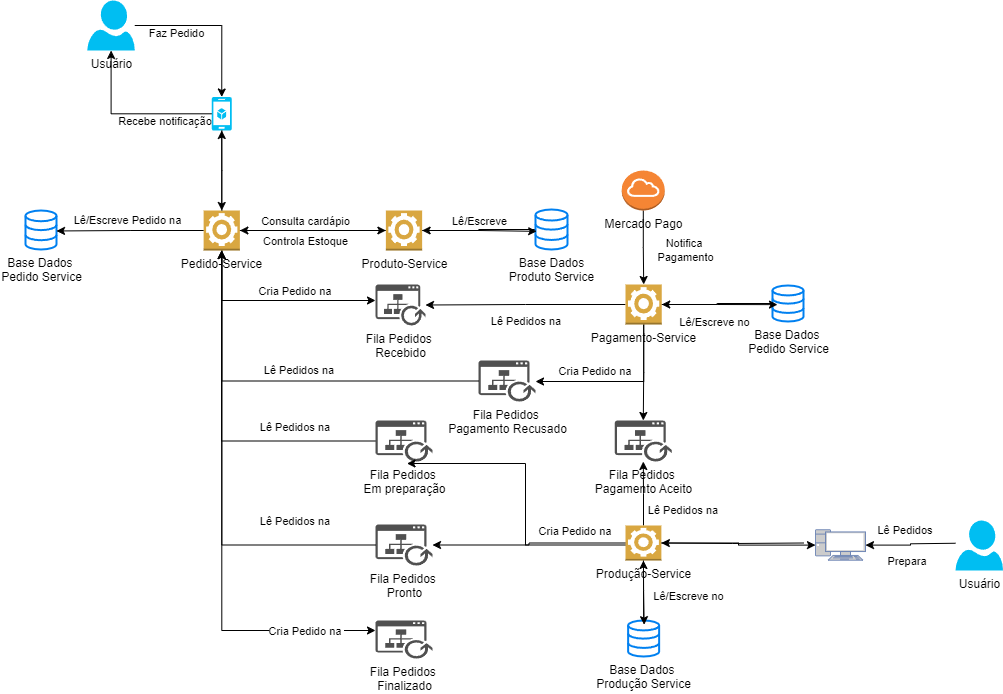

The diagram above was exported from draw.io. Its source (the exported page's mxGraphModel, read from the mxfile embedded in the PNG):
<mxGraphModel dx="1114" dy="600" grid="1" gridSize="10" guides="1" tooltips="1" connect="1" arrows="1" fold="1" page="1" pageScale="1" pageWidth="827" pageHeight="1169" math="0" shadow="0">
  <root>
    <mxCell id="0" />
    <mxCell id="1" parent="0" />
    <mxCell id="WYhHCs8s4efxlRaFNIU5-1" value="Usuário&lt;div&gt;&lt;br&gt;&lt;/div&gt;" style="verticalLabelPosition=bottom;html=1;verticalAlign=top;align=center;strokeColor=none;fillColor=#00BEF2;shape=mxgraph.azure.user;" parent="1" vertex="1">
      <mxGeometry x="141.75" y="40" width="47.5" height="50" as="geometry" />
    </mxCell>
    <mxCell id="WYhHCs8s4efxlRaFNIU5-25" style="edgeStyle=orthogonalEdgeStyle;rounded=0;orthogonalLoop=1;jettySize=auto;html=1;" parent="1" source="WYhHCs8s4efxlRaFNIU5-2" target="WYhHCs8s4efxlRaFNIU5-1" edge="1">
      <mxGeometry relative="1" as="geometry" />
    </mxCell>
    <mxCell id="HW9MJ-beLVuqX8rQzQ38-18" value="Recebe notificação&amp;nbsp;" style="edgeLabel;html=1;align=center;verticalAlign=middle;resizable=0;points=[];" parent="WYhHCs8s4efxlRaFNIU5-25" vertex="1" connectable="0">
      <mxGeometry x="-0.2892" y="2" relative="1" as="geometry">
        <mxPoint x="12" y="5" as="offset" />
      </mxGeometry>
    </mxCell>
    <mxCell id="WYhHCs8s4efxlRaFNIU5-2" value="" style="verticalLabelPosition=bottom;html=1;verticalAlign=top;align=center;strokeColor=none;fillColor=#00BEF2;shape=mxgraph.azure.mobile_services;pointerEvents=1;" parent="1" vertex="1">
      <mxGeometry x="266.26" y="136.5" width="20" height="33.5" as="geometry" />
    </mxCell>
    <mxCell id="WYhHCs8s4efxlRaFNIU5-3" style="edgeStyle=orthogonalEdgeStyle;rounded=0;orthogonalLoop=1;jettySize=auto;html=1;" parent="1" source="WYhHCs8s4efxlRaFNIU5-5" target="WYhHCs8s4efxlRaFNIU5-9" edge="1">
      <mxGeometry relative="1" as="geometry">
        <Array as="points">
          <mxPoint x="276" y="340" />
        </Array>
      </mxGeometry>
    </mxCell>
    <mxCell id="WYhHCs8s4efxlRaFNIU5-4" value="Cria Pedido na&amp;nbsp;" style="edgeLabel;html=1;align=center;verticalAlign=middle;resizable=0;points=[];" parent="WYhHCs8s4efxlRaFNIU5-3" vertex="1" connectable="0">
      <mxGeometry x="0.2769" y="-2" relative="1" as="geometry">
        <mxPoint x="274" y="228" as="offset" />
      </mxGeometry>
    </mxCell>
    <mxCell id="etfxrhAD0TqmuBgAfAA5-1" style="edgeStyle=orthogonalEdgeStyle;rounded=0;orthogonalLoop=1;jettySize=auto;html=1;" parent="1" source="WYhHCs8s4efxlRaFNIU5-5" target="WYhHCs8s4efxlRaFNIU5-17" edge="1">
      <mxGeometry relative="1" as="geometry">
        <mxPoint x="210" y="563" as="targetPoint" />
        <Array as="points">
          <mxPoint x="276" y="670" />
        </Array>
      </mxGeometry>
    </mxCell>
    <mxCell id="WYhHCs8s4efxlRaFNIU5-5" value="Pedido-Service" style="outlineConnect=0;dashed=0;verticalLabelPosition=bottom;verticalAlign=top;align=center;html=1;shape=mxgraph.aws3.worker;fillColor=#D9A741;gradientColor=none;" parent="1" vertex="1">
      <mxGeometry x="258.13" y="250" width="36.25" height="40" as="geometry" />
    </mxCell>
    <mxCell id="WYhHCs8s4efxlRaFNIU5-6" style="edgeStyle=orthogonalEdgeStyle;rounded=0;orthogonalLoop=1;jettySize=auto;html=1;entryX=0.5;entryY=0;entryDx=0;entryDy=0;entryPerimeter=0;" parent="1" source="WYhHCs8s4efxlRaFNIU5-1" target="WYhHCs8s4efxlRaFNIU5-2" edge="1">
      <mxGeometry relative="1" as="geometry" />
    </mxCell>
    <mxCell id="WYhHCs8s4efxlRaFNIU5-7" value="Faz Pedido&lt;div&gt;&lt;br&gt;&lt;/div&gt;" style="edgeLabel;html=1;align=center;verticalAlign=middle;resizable=0;points=[];" parent="WYhHCs8s4efxlRaFNIU5-6" vertex="1" connectable="0">
      <mxGeometry x="0.3931" relative="1" as="geometry">
        <mxPoint x="-46" y="-8" as="offset" />
      </mxGeometry>
    </mxCell>
    <mxCell id="WYhHCs8s4efxlRaFNIU5-9" value="Fila&amp;nbsp;&lt;span style=&quot;background-color: initial;&quot;&gt;Pedidos&amp;nbsp;&lt;/span&gt;&lt;div&gt;&lt;span style=&quot;background-color: initial;&quot;&gt;Recebido&lt;/span&gt;&lt;/div&gt;&lt;div&gt;&lt;span style=&quot;background-color: initial;&quot;&gt;&lt;br&gt;&lt;/span&gt;&lt;/div&gt;" style="sketch=0;pointerEvents=1;shadow=0;dashed=0;html=1;strokeColor=none;fillColor=#505050;labelPosition=center;verticalLabelPosition=bottom;verticalAlign=top;outlineConnect=0;align=center;shape=mxgraph.office.concepts.publish;" parent="1" vertex="1">
      <mxGeometry x="430.01" y="324" width="50" height="41" as="geometry" />
    </mxCell>
    <mxCell id="WYhHCs8s4efxlRaFNIU5-10" value="Base Dados&amp;nbsp;&lt;div&gt;Pedido Service&lt;br&gt;&lt;/div&gt;" style="html=1;verticalLabelPosition=bottom;align=center;labelBackgroundColor=#ffffff;verticalAlign=top;strokeWidth=2;strokeColor=#0080F0;shadow=0;dashed=0;shape=mxgraph.ios7.icons.data;" parent="1" vertex="1">
      <mxGeometry x="80" y="250" width="31" height="39" as="geometry" />
    </mxCell>
    <mxCell id="WYhHCs8s4efxlRaFNIU5-11" style="edgeStyle=orthogonalEdgeStyle;rounded=0;orthogonalLoop=1;jettySize=auto;html=1;entryX=1;entryY=0.525;entryDx=0;entryDy=0;entryPerimeter=0;" parent="1" source="WYhHCs8s4efxlRaFNIU5-5" target="WYhHCs8s4efxlRaFNIU5-10" edge="1">
      <mxGeometry relative="1" as="geometry" />
    </mxCell>
    <mxCell id="WYhHCs8s4efxlRaFNIU5-12" value="Lê/Escreve Pedido na" style="edgeLabel;html=1;align=center;verticalAlign=middle;resizable=0;points=[];" parent="WYhHCs8s4efxlRaFNIU5-11" vertex="1" connectable="0">
      <mxGeometry x="0.1655" y="-1" relative="1" as="geometry">
        <mxPoint x="9" y="-10" as="offset" />
      </mxGeometry>
    </mxCell>
    <mxCell id="WYhHCs8s4efxlRaFNIU5-13" style="edgeStyle=orthogonalEdgeStyle;rounded=0;orthogonalLoop=1;jettySize=auto;html=1;entryX=0.5;entryY=0;entryDx=0;entryDy=0;entryPerimeter=0;" parent="1" source="WYhHCs8s4efxlRaFNIU5-2" target="WYhHCs8s4efxlRaFNIU5-5" edge="1">
      <mxGeometry relative="1" as="geometry" />
    </mxCell>
    <mxCell id="WYhHCs8s4efxlRaFNIU5-21" style="edgeStyle=orthogonalEdgeStyle;rounded=0;orthogonalLoop=1;jettySize=auto;html=1;" parent="1" source="WYhHCs8s4efxlRaFNIU5-14" target="WYhHCs8s4efxlRaFNIU5-5" edge="1">
      <mxGeometry relative="1" as="geometry">
        <Array as="points">
          <mxPoint x="276" y="481" />
        </Array>
      </mxGeometry>
    </mxCell>
    <mxCell id="WYhHCs8s4efxlRaFNIU5-26" value="Lê Pedidos na&amp;nbsp;" style="edgeLabel;html=1;align=center;verticalAlign=middle;resizable=0;points=[];" parent="WYhHCs8s4efxlRaFNIU5-21" vertex="1" connectable="0">
      <mxGeometry x="-0.5257" y="-1" relative="1" as="geometry">
        <mxPoint x="2" y="-13" as="offset" />
      </mxGeometry>
    </mxCell>
    <mxCell id="WYhHCs8s4efxlRaFNIU5-14" value="Fila&amp;nbsp;&lt;span style=&quot;background-color: initial;&quot;&gt;Pedidos&amp;nbsp;&lt;/span&gt;&lt;div&gt;&lt;span style=&quot;background-color: initial;&quot;&gt;Em preparação&lt;/span&gt;&lt;br&gt;&lt;/div&gt;" style="sketch=0;pointerEvents=1;shadow=0;dashed=0;html=1;strokeColor=none;fillColor=#505050;labelPosition=center;verticalLabelPosition=bottom;verticalAlign=top;outlineConnect=0;align=center;shape=mxgraph.office.concepts.publish;" parent="1" vertex="1">
      <mxGeometry x="430.01" y="460" width="57" height="41" as="geometry" />
    </mxCell>
    <mxCell id="WYhHCs8s4efxlRaFNIU5-15" value="Fila&amp;nbsp;&lt;span style=&quot;background-color: initial;&quot;&gt;Pedidos&amp;nbsp;&lt;/span&gt;&lt;div&gt;&lt;span style=&quot;background-color: initial;&quot;&gt;Pronto&lt;/span&gt;&lt;/div&gt;" style="sketch=0;pointerEvents=1;shadow=0;dashed=0;html=1;strokeColor=none;fillColor=#505050;labelPosition=center;verticalLabelPosition=bottom;verticalAlign=top;outlineConnect=0;align=center;shape=mxgraph.office.concepts.publish;" parent="1" vertex="1">
      <mxGeometry x="430.01" y="564" width="57" height="41" as="geometry" />
    </mxCell>
    <mxCell id="WYhHCs8s4efxlRaFNIU5-17" value="Fila&amp;nbsp;&lt;span style=&quot;background-color: initial;&quot;&gt;Pedidos&amp;nbsp;&lt;/span&gt;&lt;div&gt;Finalizado&lt;/div&gt;" style="sketch=0;pointerEvents=1;shadow=0;dashed=0;html=1;strokeColor=none;fillColor=#505050;labelPosition=center;verticalLabelPosition=bottom;verticalAlign=top;outlineConnect=0;align=center;shape=mxgraph.office.concepts.publish;" parent="1" vertex="1">
      <mxGeometry x="430.01" y="660" width="57" height="38" as="geometry" />
    </mxCell>
    <mxCell id="WYhHCs8s4efxlRaFNIU5-23" style="edgeStyle=orthogonalEdgeStyle;rounded=0;orthogonalLoop=1;jettySize=auto;html=1;entryX=0.5;entryY=1;entryDx=0;entryDy=0;entryPerimeter=0;" parent="1" source="WYhHCs8s4efxlRaFNIU5-5" target="WYhHCs8s4efxlRaFNIU5-2" edge="1">
      <mxGeometry relative="1" as="geometry" />
    </mxCell>
    <mxCell id="WYhHCs8s4efxlRaFNIU5-27" value="Lê Pedidos na&amp;nbsp;" style="edgeLabel;html=1;align=center;verticalAlign=middle;resizable=0;points=[];" parent="1" vertex="1" connectable="0">
      <mxGeometry x="350" y="560" as="geometry" />
    </mxCell>
    <mxCell id="etfxrhAD0TqmuBgAfAA5-2" value="Cria Pedido na&amp;nbsp;" style="edgeLabel;html=1;align=center;verticalAlign=middle;resizable=0;points=[];" parent="1" vertex="1" connectable="0">
      <mxGeometry x="349.99999999999994" y="330" as="geometry" />
    </mxCell>
    <mxCell id="6wUO67AG7jcwtqRh4y5y-5" style="edgeStyle=orthogonalEdgeStyle;rounded=0;orthogonalLoop=1;jettySize=auto;html=1;" parent="1" source="6wUO67AG7jcwtqRh4y5y-3" target="WYhHCs8s4efxlRaFNIU5-5" edge="1">
      <mxGeometry relative="1" as="geometry" />
    </mxCell>
    <mxCell id="6wUO67AG7jcwtqRh4y5y-3" value="Produto-Service" style="outlineConnect=0;dashed=0;verticalLabelPosition=bottom;verticalAlign=top;align=center;html=1;shape=mxgraph.aws3.worker;fillColor=#D9A741;gradientColor=none;" parent="1" vertex="1">
      <mxGeometry x="440.38" y="250" width="36.25" height="40" as="geometry" />
    </mxCell>
    <mxCell id="6wUO67AG7jcwtqRh4y5y-4" style="edgeStyle=orthogonalEdgeStyle;rounded=0;orthogonalLoop=1;jettySize=auto;html=1;entryX=0;entryY=0.5;entryDx=0;entryDy=0;entryPerimeter=0;" parent="1" source="WYhHCs8s4efxlRaFNIU5-5" target="6wUO67AG7jcwtqRh4y5y-3" edge="1">
      <mxGeometry relative="1" as="geometry" />
    </mxCell>
    <mxCell id="6wUO67AG7jcwtqRh4y5y-6" value="Consulta cardápio" style="edgeLabel;html=1;align=center;verticalAlign=middle;resizable=0;points=[];" parent="6wUO67AG7jcwtqRh4y5y-4" vertex="1" connectable="0">
      <mxGeometry x="-0.1993" y="1" relative="1" as="geometry">
        <mxPoint x="7" y="-9" as="offset" />
      </mxGeometry>
    </mxCell>
    <mxCell id="6wUO67AG7jcwtqRh4y5y-7" value="Controla Estoque" style="edgeLabel;html=1;align=center;verticalAlign=middle;resizable=0;points=[];" parent="6wUO67AG7jcwtqRh4y5y-4" vertex="1" connectable="0">
      <mxGeometry x="0.4857" y="1" relative="1" as="geometry">
        <mxPoint x="-43" y="11" as="offset" />
      </mxGeometry>
    </mxCell>
    <mxCell id="sqqfCOe7A6jCpX_06EwA-3" style="edgeStyle=orthogonalEdgeStyle;rounded=0;orthogonalLoop=1;jettySize=auto;html=1;" parent="1" source="sqqfCOe7A6jCpX_06EwA-1" target="6wUO67AG7jcwtqRh4y5y-3" edge="1">
      <mxGeometry relative="1" as="geometry" />
    </mxCell>
    <mxCell id="sqqfCOe7A6jCpX_06EwA-1" value="Base Dados&lt;div&gt;Produto Service&lt;/div&gt;" style="html=1;verticalLabelPosition=bottom;align=center;labelBackgroundColor=#ffffff;verticalAlign=top;strokeWidth=2;strokeColor=#0080F0;shadow=0;dashed=0;shape=mxgraph.ios7.icons.data;" parent="1" vertex="1">
      <mxGeometry x="590" y="249" width="32" height="40" as="geometry" />
    </mxCell>
    <mxCell id="sqqfCOe7A6jCpX_06EwA-2" style="edgeStyle=orthogonalEdgeStyle;rounded=0;orthogonalLoop=1;jettySize=auto;html=1;entryX=0.036;entryY=0.546;entryDx=0;entryDy=0;entryPerimeter=0;" parent="1" source="6wUO67AG7jcwtqRh4y5y-3" target="sqqfCOe7A6jCpX_06EwA-1" edge="1">
      <mxGeometry relative="1" as="geometry" />
    </mxCell>
    <mxCell id="sqqfCOe7A6jCpX_06EwA-4" value="Lê/Escreve" style="edgeLabel;html=1;align=center;verticalAlign=middle;resizable=0;points=[];" parent="sqqfCOe7A6jCpX_06EwA-2" vertex="1" connectable="0">
      <mxGeometry x="-0.0169" y="2" relative="1" as="geometry">
        <mxPoint x="-2" y="-10" as="offset" />
      </mxGeometry>
    </mxCell>
    <mxCell id="UwJgmq4CfMqE7hONqw8B-2" style="edgeStyle=orthogonalEdgeStyle;rounded=0;orthogonalLoop=1;jettySize=auto;html=1;" parent="1" source="UwJgmq4CfMqE7hONqw8B-1" target="WYhHCs8s4efxlRaFNIU5-9" edge="1">
      <mxGeometry relative="1" as="geometry" />
    </mxCell>
    <mxCell id="UwJgmq4CfMqE7hONqw8B-3" value="Lê Pedidos na&amp;nbsp;" style="edgeLabel;html=1;align=center;verticalAlign=middle;resizable=0;points=[];" parent="UwJgmq4CfMqE7hONqw8B-2" vertex="1" connectable="0">
      <mxGeometry x="-0.0783" y="-1" relative="1" as="geometry">
        <mxPoint x="-7" y="17" as="offset" />
      </mxGeometry>
    </mxCell>
    <mxCell id="wuKUCmwq7Us_SLHR-wG2-14" style="edgeStyle=orthogonalEdgeStyle;rounded=0;orthogonalLoop=1;jettySize=auto;html=1;" parent="1" source="UwJgmq4CfMqE7hONqw8B-1" target="wuKUCmwq7Us_SLHR-wG2-10" edge="1">
      <mxGeometry relative="1" as="geometry">
        <Array as="points">
          <mxPoint x="698" y="421" />
        </Array>
      </mxGeometry>
    </mxCell>
    <mxCell id="wuKUCmwq7Us_SLHR-wG2-17" style="edgeStyle=orthogonalEdgeStyle;rounded=0;orthogonalLoop=1;jettySize=auto;html=1;" parent="1" source="UwJgmq4CfMqE7hONqw8B-1" target="wuKUCmwq7Us_SLHR-wG2-16" edge="1">
      <mxGeometry relative="1" as="geometry" />
    </mxCell>
    <mxCell id="UwJgmq4CfMqE7hONqw8B-1" value="Pagamento-Service" style="outlineConnect=0;dashed=0;verticalLabelPosition=bottom;verticalAlign=top;align=center;html=1;shape=mxgraph.aws3.worker;fillColor=#D9A741;gradientColor=none;" parent="1" vertex="1">
      <mxGeometry x="680" y="324" width="36.25" height="40" as="geometry" />
    </mxCell>
    <mxCell id="wuKUCmwq7Us_SLHR-wG2-2" style="edgeStyle=orthogonalEdgeStyle;rounded=0;orthogonalLoop=1;jettySize=auto;html=1;" parent="1" source="wuKUCmwq7Us_SLHR-wG2-1" target="UwJgmq4CfMqE7hONqw8B-1" edge="1">
      <mxGeometry relative="1" as="geometry" />
    </mxCell>
    <mxCell id="wuKUCmwq7Us_SLHR-wG2-3" value="Notifica&amp;nbsp;&lt;div&gt;Pagamento&lt;/div&gt;" style="edgeLabel;html=1;align=center;verticalAlign=middle;resizable=0;points=[];" parent="wuKUCmwq7Us_SLHR-wG2-2" vertex="1" connectable="0">
      <mxGeometry x="-0.148" relative="1" as="geometry">
        <mxPoint x="42" y="7" as="offset" />
      </mxGeometry>
    </mxCell>
    <mxCell id="wuKUCmwq7Us_SLHR-wG2-1" value="Mercado Pag&lt;span style=&quot;background-color: initial;&quot;&gt;o&lt;/span&gt;" style="outlineConnect=0;dashed=0;verticalLabelPosition=bottom;verticalAlign=top;align=center;html=1;shape=mxgraph.aws3.internet_gateway;fillColor=#F58534;gradientColor=none;" parent="1" vertex="1">
      <mxGeometry x="676.25" y="210" width="43" height="40" as="geometry" />
    </mxCell>
    <mxCell id="wuKUCmwq7Us_SLHR-wG2-6" style="edgeStyle=orthogonalEdgeStyle;rounded=0;orthogonalLoop=1;jettySize=auto;html=1;" parent="1" source="wuKUCmwq7Us_SLHR-wG2-4" target="UwJgmq4CfMqE7hONqw8B-1" edge="1">
      <mxGeometry relative="1" as="geometry" />
    </mxCell>
    <mxCell id="wuKUCmwq7Us_SLHR-wG2-4" value="Base Dados&amp;nbsp;&lt;div&gt;Pedido Service&lt;br&gt;&lt;/div&gt;" style="html=1;verticalLabelPosition=bottom;align=center;labelBackgroundColor=#ffffff;verticalAlign=top;strokeWidth=2;strokeColor=#0080F0;shadow=0;dashed=0;shape=mxgraph.ios7.icons.data;" parent="1" vertex="1">
      <mxGeometry x="827" y="325" width="31" height="36" as="geometry" />
    </mxCell>
    <mxCell id="wuKUCmwq7Us_SLHR-wG2-7" style="edgeStyle=orthogonalEdgeStyle;rounded=0;orthogonalLoop=1;jettySize=auto;html=1;entryX=0.161;entryY=0.532;entryDx=0;entryDy=0;entryPerimeter=0;" parent="1" source="UwJgmq4CfMqE7hONqw8B-1" target="wuKUCmwq7Us_SLHR-wG2-4" edge="1">
      <mxGeometry relative="1" as="geometry" />
    </mxCell>
    <mxCell id="wuKUCmwq7Us_SLHR-wG2-8" value="Lê/Escreve no" style="edgeLabel;html=1;align=center;verticalAlign=middle;resizable=0;points=[];" parent="wuKUCmwq7Us_SLHR-wG2-7" vertex="1" connectable="0">
      <mxGeometry x="-0.02" y="1" relative="1" as="geometry">
        <mxPoint x="-5" y="18" as="offset" />
      </mxGeometry>
    </mxCell>
    <mxCell id="wuKUCmwq7Us_SLHR-wG2-9" style="edgeStyle=orthogonalEdgeStyle;rounded=0;orthogonalLoop=1;jettySize=auto;html=1;entryX=0.5;entryY=1;entryDx=0;entryDy=0;entryPerimeter=0;" parent="1" source="WYhHCs8s4efxlRaFNIU5-15" target="WYhHCs8s4efxlRaFNIU5-5" edge="1">
      <mxGeometry relative="1" as="geometry" />
    </mxCell>
    <mxCell id="wuKUCmwq7Us_SLHR-wG2-10" value="Fila&amp;nbsp;&lt;span style=&quot;background-color: initial;&quot;&gt;Pedidos&amp;nbsp;&lt;/span&gt;&lt;div&gt;Pagamento Recusado&lt;/div&gt;" style="sketch=0;pointerEvents=1;shadow=0;dashed=0;html=1;strokeColor=none;fillColor=#505050;labelPosition=center;verticalLabelPosition=bottom;verticalAlign=top;outlineConnect=0;align=center;shape=mxgraph.office.concepts.publish;" parent="1" vertex="1">
      <mxGeometry x="533" y="400" width="57" height="41" as="geometry" />
    </mxCell>
    <mxCell id="wuKUCmwq7Us_SLHR-wG2-11" style="edgeStyle=orthogonalEdgeStyle;rounded=0;orthogonalLoop=1;jettySize=auto;html=1;entryX=0.5;entryY=1;entryDx=0;entryDy=0;entryPerimeter=0;" parent="1" source="wuKUCmwq7Us_SLHR-wG2-10" target="WYhHCs8s4efxlRaFNIU5-5" edge="1">
      <mxGeometry relative="1" as="geometry" />
    </mxCell>
    <mxCell id="wuKUCmwq7Us_SLHR-wG2-13" value="Lê Pedidos na&amp;nbsp;" style="edgeLabel;html=1;align=center;verticalAlign=middle;resizable=0;points=[];" parent="1" vertex="1" connectable="0">
      <mxGeometry x="320.0033333333332" y="476.5" as="geometry">
        <mxPoint x="34" y="-67" as="offset" />
      </mxGeometry>
    </mxCell>
    <mxCell id="wuKUCmwq7Us_SLHR-wG2-15" value="Cria Pedido na&amp;nbsp;" style="edgeLabel;html=1;align=center;verticalAlign=middle;resizable=0;points=[];" parent="1" vertex="1" connectable="0">
      <mxGeometry x="650" y="410" as="geometry" />
    </mxCell>
    <mxCell id="wuKUCmwq7Us_SLHR-wG2-16" value="Fila&amp;nbsp;&lt;span style=&quot;background-color: initial;&quot;&gt;Pedidos&amp;nbsp;&lt;/span&gt;&lt;div&gt;Pagamento Aceito&lt;/div&gt;" style="sketch=0;pointerEvents=1;shadow=0;dashed=0;html=1;strokeColor=none;fillColor=#505050;labelPosition=center;verticalLabelPosition=bottom;verticalAlign=top;outlineConnect=0;align=center;shape=mxgraph.office.concepts.publish;" parent="1" vertex="1">
      <mxGeometry x="669.25" y="460" width="57" height="41" as="geometry" />
    </mxCell>
    <mxCell id="HW9MJ-beLVuqX8rQzQ38-6" style="edgeStyle=orthogonalEdgeStyle;rounded=0;orthogonalLoop=1;jettySize=auto;html=1;" parent="1" source="HW9MJ-beLVuqX8rQzQ38-1" target="wuKUCmwq7Us_SLHR-wG2-16" edge="1">
      <mxGeometry relative="1" as="geometry" />
    </mxCell>
    <mxCell id="HW9MJ-beLVuqX8rQzQ38-8" style="edgeStyle=orthogonalEdgeStyle;rounded=0;orthogonalLoop=1;jettySize=auto;html=1;" parent="1" edge="1">
      <mxGeometry relative="1" as="geometry">
        <mxPoint x="682.6299999999999" y="584.5" as="sourcePoint" />
        <mxPoint x="461.51" y="503.0000000000001" as="targetPoint" />
        <Array as="points">
          <mxPoint x="580" y="585" />
          <mxPoint x="580" y="503" />
        </Array>
      </mxGeometry>
    </mxCell>
    <mxCell id="HW9MJ-beLVuqX8rQzQ38-10" style="edgeStyle=orthogonalEdgeStyle;rounded=0;orthogonalLoop=1;jettySize=auto;html=1;" parent="1" source="HW9MJ-beLVuqX8rQzQ38-1" target="WYhHCs8s4efxlRaFNIU5-15" edge="1">
      <mxGeometry relative="1" as="geometry" />
    </mxCell>
    <mxCell id="HW9MJ-beLVuqX8rQzQ38-1" value="Produção-Service" style="outlineConnect=0;dashed=0;verticalLabelPosition=bottom;verticalAlign=top;align=center;html=1;shape=mxgraph.aws3.worker;fillColor=#D9A741;gradientColor=none;" parent="1" vertex="1">
      <mxGeometry x="680" y="565" width="35.87" height="35" as="geometry" />
    </mxCell>
    <mxCell id="HW9MJ-beLVuqX8rQzQ38-2" value="Base Dados&amp;nbsp;&lt;div&gt;Produção Service&lt;br&gt;&lt;/div&gt;" style="html=1;verticalLabelPosition=bottom;align=center;labelBackgroundColor=#ffffff;verticalAlign=top;strokeWidth=2;strokeColor=#0080F0;shadow=0;dashed=0;shape=mxgraph.ios7.icons.data;" parent="1" vertex="1">
      <mxGeometry x="682.63" y="660" width="31" height="36" as="geometry" />
    </mxCell>
    <mxCell id="HW9MJ-beLVuqX8rQzQ38-3" style="edgeStyle=orthogonalEdgeStyle;rounded=0;orthogonalLoop=1;jettySize=auto;html=1;entryX=0.517;entryY=0.116;entryDx=0;entryDy=0;entryPerimeter=0;" parent="1" source="HW9MJ-beLVuqX8rQzQ38-1" target="HW9MJ-beLVuqX8rQzQ38-2" edge="1">
      <mxGeometry relative="1" as="geometry" />
    </mxCell>
    <mxCell id="HW9MJ-beLVuqX8rQzQ38-4" style="edgeStyle=orthogonalEdgeStyle;rounded=0;orthogonalLoop=1;jettySize=auto;html=1;entryX=0.5;entryY=1;entryDx=0;entryDy=0;entryPerimeter=0;" parent="1" source="HW9MJ-beLVuqX8rQzQ38-2" target="HW9MJ-beLVuqX8rQzQ38-1" edge="1">
      <mxGeometry relative="1" as="geometry" />
    </mxCell>
    <mxCell id="HW9MJ-beLVuqX8rQzQ38-5" value="Lê/Escreve no" style="edgeLabel;html=1;align=center;verticalAlign=middle;resizable=0;points=[];" parent="1" vertex="1" connectable="0">
      <mxGeometry x="799.9997568377973" y="364.99640330519077" as="geometry">
        <mxPoint x="-57" y="271" as="offset" />
      </mxGeometry>
    </mxCell>
    <mxCell id="HW9MJ-beLVuqX8rQzQ38-7" value="Lê Pedidos na&amp;nbsp;" style="edgeLabel;html=1;align=center;verticalAlign=middle;resizable=0;points=[];" parent="1" vertex="1" connectable="0">
      <mxGeometry x="370.0033333333333" y="476.5" as="geometry">
        <mxPoint x="368" y="73" as="offset" />
      </mxGeometry>
    </mxCell>
    <mxCell id="HW9MJ-beLVuqX8rQzQ38-11" value="Cria Pedido na&amp;nbsp;" style="edgeLabel;html=1;align=center;verticalAlign=middle;resizable=0;points=[];" parent="1" vertex="1" connectable="0">
      <mxGeometry x="360.25" y="670" as="geometry" />
    </mxCell>
    <mxCell id="HW9MJ-beLVuqX8rQzQ38-13" style="edgeStyle=orthogonalEdgeStyle;rounded=0;orthogonalLoop=1;jettySize=auto;html=1;" parent="1" target="HW9MJ-beLVuqX8rQzQ38-1" edge="1">
      <mxGeometry relative="1" as="geometry">
        <mxPoint x="858" y="582.5" as="sourcePoint" />
      </mxGeometry>
    </mxCell>
    <mxCell id="HW9MJ-beLVuqX8rQzQ38-14" style="edgeStyle=orthogonalEdgeStyle;rounded=0;orthogonalLoop=1;jettySize=auto;html=1;" parent="1" source="HW9MJ-beLVuqX8rQzQ38-1" target="HW9MJ-beLVuqX8rQzQ38-15" edge="1">
      <mxGeometry relative="1" as="geometry">
        <mxPoint x="869.4949999999999" y="583.3500000000001" as="targetPoint" />
      </mxGeometry>
    </mxCell>
    <mxCell id="HW9MJ-beLVuqX8rQzQ38-15" value="" style="fontColor=#0066CC;verticalAlign=top;verticalLabelPosition=bottom;labelPosition=center;align=center;html=1;outlineConnect=0;fillColor=#CCCCCC;strokeColor=#6881B3;gradientColor=none;gradientDirection=north;strokeWidth=2;shape=mxgraph.networks.pc;" parent="1" vertex="1">
      <mxGeometry x="870" y="569.25" width="50" height="30.5" as="geometry" />
    </mxCell>
    <mxCell id="HW9MJ-beLVuqX8rQzQ38-17" style="edgeStyle=orthogonalEdgeStyle;rounded=0;orthogonalLoop=1;jettySize=auto;html=1;" parent="1" target="HW9MJ-beLVuqX8rQzQ38-15" edge="1">
      <mxGeometry relative="1" as="geometry">
        <mxPoint x="930" y="577.25" as="targetPoint" />
        <mxPoint x="1010" y="582.75" as="sourcePoint" />
      </mxGeometry>
    </mxCell>
    <mxCell id="HW9MJ-beLVuqX8rQzQ38-20" value="Lê Pedidos&amp;nbsp;" style="edgeLabel;html=1;align=center;verticalAlign=middle;resizable=0;points=[];" parent="HW9MJ-beLVuqX8rQzQ38-17" vertex="1" connectable="0">
      <mxGeometry x="0.2865" y="1" relative="1" as="geometry">
        <mxPoint x="8" y="-16" as="offset" />
      </mxGeometry>
    </mxCell>
    <mxCell id="HW9MJ-beLVuqX8rQzQ38-21" value="Prepara&amp;nbsp;" style="edgeLabel;html=1;align=center;verticalAlign=middle;resizable=0;points=[];" parent="HW9MJ-beLVuqX8rQzQ38-17" vertex="1" connectable="0">
      <mxGeometry x="0.08" y="4" relative="1" as="geometry">
        <mxPoint y="12" as="offset" />
      </mxGeometry>
    </mxCell>
    <mxCell id="HW9MJ-beLVuqX8rQzQ38-16" value="Usuário&lt;div&gt;&lt;br&gt;&lt;/div&gt;" style="verticalLabelPosition=bottom;html=1;verticalAlign=top;align=center;strokeColor=none;fillColor=#00BEF2;shape=mxgraph.azure.user;" parent="1" vertex="1">
      <mxGeometry x="1010" y="560" width="47.5" height="50" as="geometry" />
    </mxCell>
  </root>
</mxGraphModel>